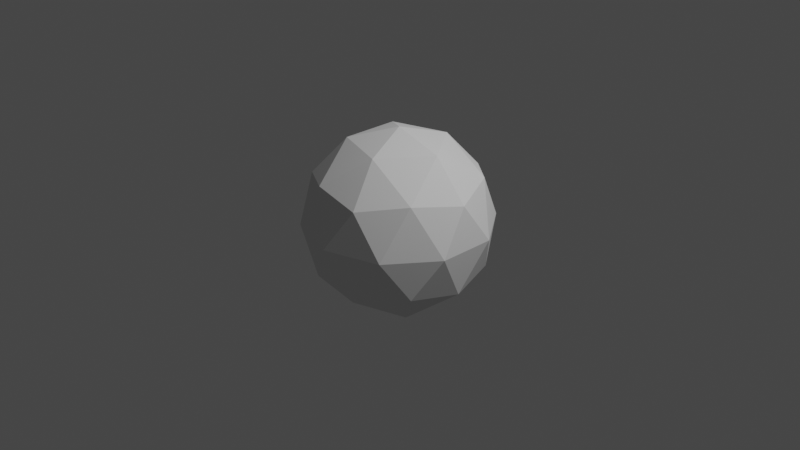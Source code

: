 # Source: Icosphere.blend  (saved by Blender 3.6.13; exported with 4.5.12 LTS)
import bpy
from mathutils import Matrix  # noqa: F401  (used for matrix-valued properties, if any)

bpy.ops.wm.read_factory_settings(use_empty=True)
scene = bpy.context.scene
scene.name = 'Scene'

# ---- collections
col_collection = bpy.data.collections.new('Collection'); scene.collection.children.link(col_collection)

# ---- world
world_world = bpy.data.worlds.new('World'); scene.world = world_world
world_world.use_nodes = True; world_world.node_tree.nodes.clear()
_N = world_world.node_tree.nodes; _L = world_world.node_tree.links
n0 = _N.new('ShaderNodeOutputWorld'); n0.name = 'World Output'; n0.location = (300, 300)
n1 = _N.new('ShaderNodeBackground'); n1.name = 'Background'; n1.location = (10, 300)
n1.inputs[0].default_value = (0.05088, 0.05088, 0.05088, 1.0)
_L.new(n1.outputs[0], n0.inputs[0])
n0.is_active_output = True
world_world.color = (0.05088, 0.05088, 0.05088)
world_world.use_sun_shadow = False
world_world.sun_shadow_jitter_overblur = 0.0

# ---- cameras
cam_camera = bpy.data.cameras.new('Camera')
cam_camera.clip_end = 100.0
cam_camera.ortho_scale = 7.314

# ---- lights
light_light = bpy.data.lights.new('Light', 'POINT')
light_light.transmission_factor = 0.0
light_light.energy = 1000.0
light_light.shadow_soft_size = 0.1
light_light.shadow_maximum_resolution = 0.006
light_light.use_absolute_resolution = True

# ---- meshes
me_icosphere = bpy.data.meshes.new('Icosphere')
me_icosphere.from_pydata([(0.0, 0.0, -1.0), (0.7236, -0.5257, -0.4472), (-0.2764, -0.8506, -0.4472), (-0.8944, 0.0, -0.4472), (-0.2764, 0.8506, -0.4472), (0.7236, 0.5257, -0.4472), (0.2764, -0.8506, 0.4472), (-0.7236, -0.5257, 0.4472), (-0.7236, 0.5257, 0.4472), (0.2764, 0.8506, 0.4472), (0.8944, 0.0, 0.4472), (0.0, 0.0, 1.0), (-0.1625, -0.5, -0.8507), (0.4253, -0.309, -0.8507), (0.2629, -0.809, -0.5257), (0.8506, 0.0, -0.5257), (0.4253, 0.309, -0.8507), (-0.5257, 0.0, -0.8507), (-0.6882, -0.5, -0.5257), (-0.1625, 0.5, -0.8507), (-0.6882, 0.5, -0.5257), (0.2629, 0.809, -0.5257), (0.9511, -0.309, 0.0), (0.9511, 0.309, 0.0), (0.0, -1.0, 0.0), (0.5878, -0.809, 0.0), (-0.9511, -0.309, 0.0), (-0.5878, -0.809, 0.0), (-0.5878, 0.809, 0.0), (-0.9511, 0.309, 0.0), (0.5878, 0.809, 0.0), (0.0, 1.0, 0.0), (0.6882, -0.5, 0.5257), (-0.2629, -0.809, 0.5257), (-0.8506, 0.0, 0.5257), (-0.2629, 0.809, 0.5257), (0.6882, 0.5, 0.5257), (0.1625, -0.5, 0.8507), (0.5257, 0.0, 0.8507), (-0.4253, -0.309, 0.8507), (-0.4253, 0.309, 0.8507), (0.1625, 0.5, 0.8507)], [], [(0, 13, 12), (1, 13, 15), (0, 12, 17), (0, 17, 19), (0, 19, 16), (1, 15, 22), (2, 14, 24), (3, 18, 26), (4, 20, 28), (5, 21, 30), (1, 22, 25), (2, 24, 27), (3, 26, 29), (4, 28, 31), (5, 30, 23), (6, 32, 37), (7, 33, 39), (8, 34, 40), (9, 35, 41), (10, 36, 38), (38, 41, 11), (38, 36, 41), (36, 9, 41), (41, 40, 11), (41, 35, 40), (35, 8, 40), (40, 39, 11), (40, 34, 39), (34, 7, 39), (39, 37, 11), (39, 33, 37), (33, 6, 37), (37, 38, 11), (37, 32, 38), (32, 10, 38), (23, 36, 10), (23, 30, 36), (30, 9, 36), (31, 35, 9), (31, 28, 35), (28, 8, 35), (29, 34, 8), (29, 26, 34), (26, 7, 34), (27, 33, 7), (27, 24, 33), (24, 6, 33), (25, 32, 6), (25, 22, 32), (22, 10, 32), (30, 31, 9), (30, 21, 31), (21, 4, 31), (28, 29, 8), (28, 20, 29), (20, 3, 29), (26, 27, 7), (26, 18, 27), (18, 2, 27), (24, 25, 6), (24, 14, 25), (14, 1, 25), (22, 23, 10), (22, 15, 23), (15, 5, 23), (16, 21, 5), (16, 19, 21), (19, 4, 21), (19, 20, 4), (19, 17, 20), (17, 3, 20), (17, 18, 3), (17, 12, 18), (12, 2, 18), (15, 16, 5), (15, 13, 16), (13, 0, 16), (12, 14, 2), (12, 13, 14), (13, 1, 14)])
_uv = me_icosphere.uv_layers.new(name='UVMap')
_uv.uv.foreach_set('vector', [0.1818, 0.0, 0.2273, 0.07873, 0.1364, 0.07873, 0.2727, 0.1575, 0.3182, 0.07873, 0.3636, 0.1575, 0.9091, 0.0, 0.9545, 0.07873, 0.8636, 0.07873, 0.7273, 0.0, 0.7727, 0.07873, 0.6818, 0.07873, 0.5455, 0.0, 0.5909, 0.07873, 0.5, 0.07873, 0.2727, 0.1575, 0.3636, 0.1575, 0.3182, 0.2362, 0.09091, 0.1575, 0.1818, 0.1575, 0.1364, 0.2362, 0.8182, 0.1575, 0.9091, 0.1575, 0.8636, 0.2362, 0.6364, 0.1575, 0.7273, 0.1575, 0.6818, 0.2362, 0.4545, 0.1575, 0.5455, 0.1575, 0.5, 0.2362, 0.2727, 0.1575, 0.3182, 0.2362, 0.2273, 0.2362, 0.09091, 0.1575, 0.1364, 0.2362, 0.04546, 0.2362, 0.8182, 0.1575, 0.8636, 0.2362, 0.7727, 0.2362, 0.6364, 0.1575, 0.6818, 0.2362, 0.5909, 0.2362, 0.4545, 0.1575, 0.5, 0.2362, 0.4091, 0.2362, 0.1818, 0.3149, 0.2727, 0.3149, 0.2273, 0.3937, 0.0, 0.3149, 0.09091, 0.3149, 0.04546, 0.3937, 0.7273, 0.3149, 0.8182, 0.3149, 0.7727, 0.3937, 0.5455, 0.3149, 0.6364, 0.3149, 0.5909, 0.3937, 0.3636, 0.3149, 0.4545, 0.3149, 0.4091, 0.3937, 0.4091, 0.3937, 0.5, 0.3937, 0.4545, 0.4724, 0.4091, 0.3937, 0.4545, 0.3149, 0.5, 0.3937, 0.4545, 0.3149, 0.5455, 0.3149, 0.5, 0.3937, 0.5909, 0.3937, 0.6818, 0.3937, 0.6364, 0.4724, 0.5909, 0.3937, 0.6364, 0.3149, 0.6818, 0.3937, 0.6364, 0.3149, 0.7273, 0.3149, 0.6818, 0.3937, 0.7727, 0.3937, 0.8636, 0.3937, 0.8182, 0.4724, 0.7727, 0.3937, 0.8182, 0.3149, 0.8636, 0.3937, 0.8182, 0.3149, 0.9091, 0.3149, 0.8636, 0.3937, 0.04546, 0.3937, 0.1364, 0.3937, 0.09091, 0.4724, 0.04546, 0.3937, 0.09091, 0.3149, 0.1364, 0.3937, 0.09091, 0.3149, 0.1818, 0.3149, 0.1364, 0.3937, 0.2273, 0.3937, 0.3182, 0.3937, 0.2727, 0.4724, 0.2273, 0.3937, 0.2727, 0.3149, 0.3182, 0.3937, 0.2727, 0.3149, 0.3636, 0.3149, 0.3182, 0.3937, 0.4091, 0.2362, 0.4545, 0.3149, 0.3636, 0.3149, 0.4091, 0.2362, 0.5, 0.2362, 0.4545, 0.3149, 0.5, 0.2362, 0.5455, 0.3149, 0.4545, 0.3149, 0.5909, 0.2362, 0.6364, 0.3149, 0.5455, 0.3149, 0.5909, 0.2362, 0.6818, 0.2362, 0.6364, 0.3149, 0.6818, 0.2362, 0.7273, 0.3149, 0.6364, 0.3149, 0.7727, 0.2362, 0.8182, 0.3149, 0.7273, 0.3149, 0.7727, 0.2362, 0.8636, 0.2362, 0.8182, 0.3149, 0.8636, 0.2362, 0.9091, 0.3149, 0.8182, 0.3149, 0.04546, 0.2362, 0.09091, 0.3149, 0.0, 0.3149, 0.04546, 0.2362, 0.1364, 0.2362, 0.09091, 0.3149, 0.1364, 0.2362, 0.1818, 0.3149, 0.09091, 0.3149, 0.2273, 0.2362, 0.2727, 0.3149, 0.1818, 0.3149, 0.2273, 0.2362, 0.3182, 0.2362, 0.2727, 0.3149, 0.3182, 0.2362, 0.3636, 0.3149, 0.2727, 0.3149, 0.5, 0.2362, 0.5909, 0.2362, 0.5455, 0.3149, 0.5, 0.2362, 0.5455, 0.1575, 0.5909, 0.2362, 0.5455, 0.1575, 0.6364, 0.1575, 0.5909, 0.2362, 0.6818, 0.2362, 0.7727, 0.2362, 0.7273, 0.3149, 0.6818, 0.2362, 0.7273, 0.1575, 0.7727, 0.2362, 0.7273, 0.1575, 0.8182, 0.1575, 0.7727, 0.2362, 0.8636, 0.2362, 0.9545, 0.2362, 0.9091, 0.3149, 0.8636, 0.2362, 0.9091, 0.1575, 0.9545, 0.2362, 0.9091, 0.1575, 1.0, 0.1575, 0.9545, 0.2362, 0.1364, 0.2362, 0.2273, 0.2362, 0.1818, 0.3149, 0.1364, 0.2362, 0.1818, 0.1575, 0.2273, 0.2362, 0.1818, 0.1575, 0.2727, 0.1575, 0.2273, 0.2362, 0.3182, 0.2362, 0.4091, 0.2362, 0.3636, 0.3149, 0.3182, 0.2362, 0.3636, 0.1575, 0.4091, 0.2362, 0.3636, 0.1575, 0.4545, 0.1575, 0.4091, 0.2362, 0.5, 0.07873, 0.5455, 0.1575, 0.4545, 0.1575, 0.5, 0.07873, 0.5909, 0.07873, 0.5455, 0.1575, 0.5909, 0.07873, 0.6364, 0.1575, 0.5455, 0.1575, 0.6818, 0.07873, 0.7273, 0.1575, 0.6364, 0.1575, 0.6818, 0.07873, 0.7727, 0.07873, 0.7273, 0.1575, 0.7727, 0.07873, 0.8182, 0.1575, 0.7273, 0.1575, 0.8636, 0.07873, 0.9091, 0.1575, 0.8182, 0.1575, 0.8636, 0.07873, 0.9545, 0.07873, 0.9091, 0.1575, 0.9545, 0.07873, 1.0, 0.1575, 0.9091, 0.1575, 0.3636, 0.1575, 0.4091, 0.07873, 0.4545, 0.1575, 0.3636, 0.1575, 0.3182, 0.07873, 0.4091, 0.07873, 0.3182, 0.07873, 0.3636, 0.0, 0.4091, 0.07873, 0.1364, 0.07873, 0.1818, 0.1575, 0.09091, 0.1575, 0.1364, 0.07873, 0.2273, 0.07873, 0.1818, 0.1575, 0.2273, 0.07873, 0.2727, 0.1575, 0.1818, 0.1575])
me_icosphere.update()

# ---- objects
ob_light = bpy.data.objects.new('Light', light_light)
ob_camera = bpy.data.objects.new('Camera', cam_camera)
ob_icosphere = bpy.data.objects.new('Icosphere', me_icosphere)

# ---- transforms, parenting, visibility, modifiers, constraints
ob_light.location = (4.076, 1.005, 5.904)
ob_light.rotation_euler = (0.6503, 0.05522, 1.866)
ob_light.lock_rotations_4d = False
ob_light.empty_display_type = 'ARROWS'
ob_light.color = (0.0, 0.0, 0.0, 0.0)
ob_light.lineart.crease_threshold = 0.0
ob_camera.location = (7.359, -6.926, 4.958)
ob_camera.rotation_euler = (1.109, 0.0, 0.8149)
ob_camera.lock_rotations_4d = False
ob_camera.empty_display_type = 'ARROWS'
ob_camera.color = (0.0, 0.0, 0.0, 0.0)
ob_camera.display_type = 'WIRE'
ob_camera.lineart.crease_threshold = 0.0
ob_icosphere.location = (0.0, 0.0, 0.0)

# ---- collection membership
col_collection.objects.link(ob_light)
col_collection.objects.link(ob_camera)
col_collection.objects.link(ob_icosphere)

# ---- scene / render settings (as saved in the file)
scene.camera = ob_camera
scene.frame_start = 1; scene.frame_end = 250; scene.frame_set(1)
scene.render.engine = 'BLENDER_EEVEE_NEXT'
scene.cycles.sampling_pattern = 'TABULATED_SOBOL'
scene.view_settings.view_transform = 'Filmic'
bpy.context.view_layer.update()
